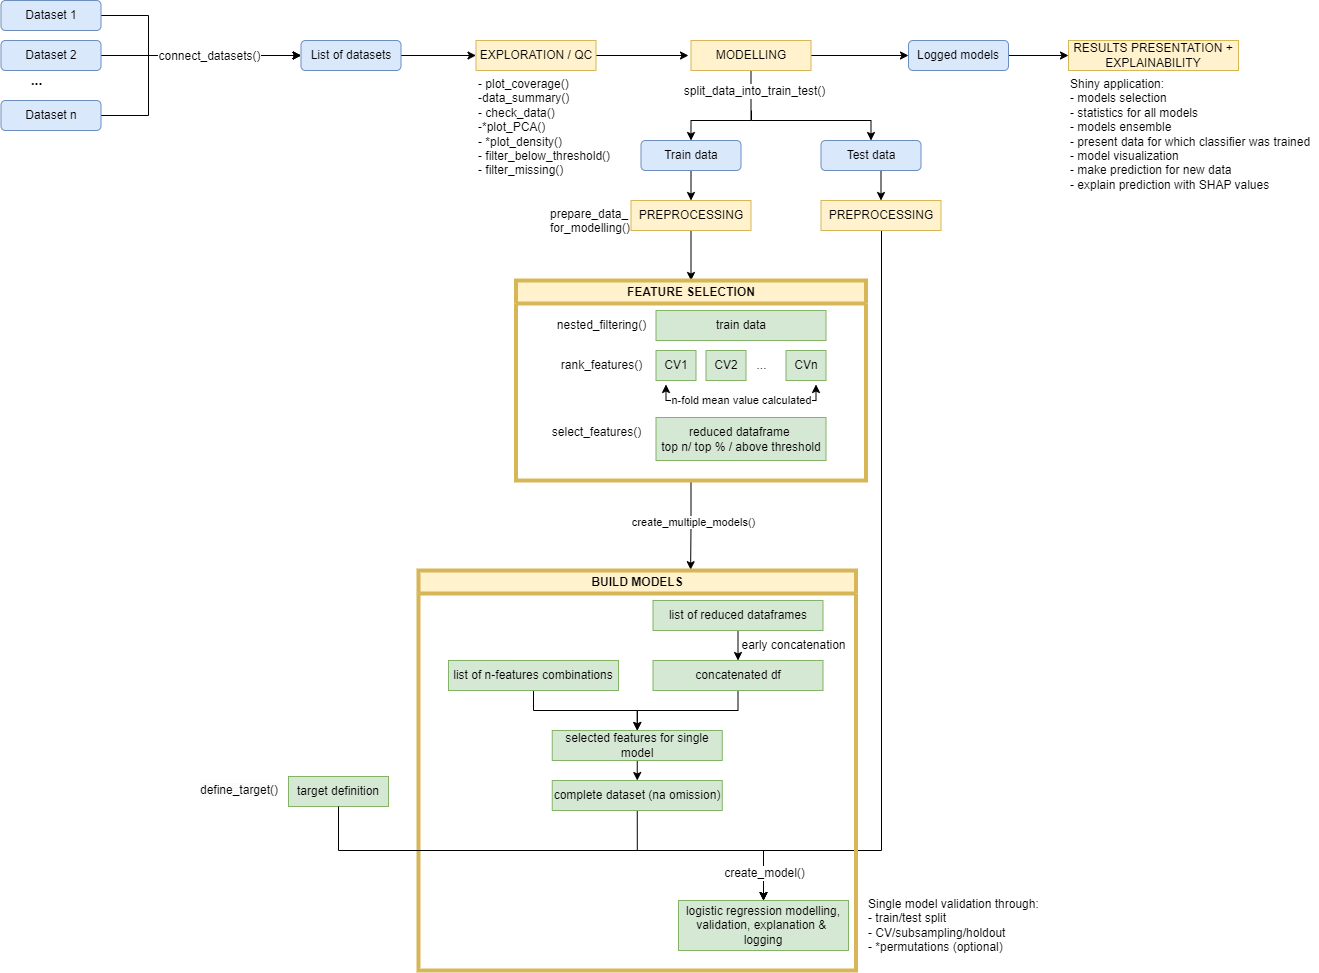

The diagram above was exported from draw.io. Its source (the exported page's mxGraphModel, read from the mxfile embedded in the PNG):
<mxGraphModel dx="2079" dy="499" grid="1" gridSize="10" guides="1" tooltips="1" connect="1" arrows="1" fold="1" page="1" pageScale="1" pageWidth="1169" pageHeight="827" background="#ffffff" math="0" shadow="0">
  <root>
    <mxCell id="0" />
    <mxCell id="1" parent="0" />
    <mxCell id="-nAxxRsJIz5efIMrYj0w-4" style="edgeStyle=orthogonalEdgeStyle;rounded=0;orthogonalLoop=1;jettySize=auto;html=1;exitX=1;exitY=0.5;exitDx=0;exitDy=0;" parent="1" source="8abWPgJwV01gEQhemGC1-1" edge="1">
      <mxGeometry relative="1" as="geometry">
        <mxPoint x="500" y="505" as="targetPoint" />
      </mxGeometry>
    </mxCell>
    <mxCell id="8abWPgJwV01gEQhemGC1-1" value="EXPLORATION / QC" style="rounded=0;whiteSpace=wrap;html=1;fillColor=#fff2cc;strokeColor=#d6b656;" parent="1" vertex="1">
      <mxGeometry x="287.5" y="490" width="120" height="30" as="geometry" />
    </mxCell>
    <mxCell id="PQS6K7ucXSu7okRF4UVd-6" style="edgeStyle=orthogonalEdgeStyle;rounded=0;orthogonalLoop=1;jettySize=auto;html=1;exitX=0.5;exitY=1;exitDx=0;exitDy=0;entryX=0.5;entryY=0;entryDx=0;entryDy=0;entryPerimeter=0;" parent="1" source="8abWPgJwV01gEQhemGC1-5" target="rS81TVq9Hq2X6kCPvqYx-8" edge="1">
      <mxGeometry relative="1" as="geometry">
        <mxPoint x="502.5" y="720" as="targetPoint" />
      </mxGeometry>
    </mxCell>
    <mxCell id="8abWPgJwV01gEQhemGC1-5" value="PREPROCESSING" style="rounded=0;whiteSpace=wrap;html=1;fillColor=#fff2cc;strokeColor=#d6b656;" parent="1" vertex="1">
      <mxGeometry x="442.5" y="650" width="120" height="30" as="geometry" />
    </mxCell>
    <mxCell id="8abWPgJwV01gEQhemGC1-6" value="- plot_coverage()&lt;br&gt;-data_summary()&lt;br&gt;- check_data()&lt;br&gt;-*plot_PCA()&lt;br&gt;- *plot_density()&lt;br&gt;- filter_below_threshold()&lt;br&gt;- filter_missing()" style="text;html=1;strokeColor=none;fillColor=none;align=left;verticalAlign=top;whiteSpace=wrap;rounded=0;" parent="1" vertex="1">
      <mxGeometry x="287.5" y="520" width="150" height="120" as="geometry" />
    </mxCell>
    <mxCell id="K4sEGPcAH3YdBgGbzAi3-4" style="edgeStyle=orthogonalEdgeStyle;rounded=0;orthogonalLoop=1;jettySize=auto;html=1;exitX=0.5;exitY=1;exitDx=0;exitDy=0;entryX=0.5;entryY=0;entryDx=0;entryDy=0;" parent="1" source="8abWPgJwV01gEQhemGC1-11" target="K4sEGPcAH3YdBgGbzAi3-2" edge="1">
      <mxGeometry relative="1" as="geometry">
        <Array as="points">
          <mxPoint x="563" y="570" />
          <mxPoint x="503" y="570" />
        </Array>
      </mxGeometry>
    </mxCell>
    <mxCell id="NFw0gYNgGt-0C-tRG2wa-3" value="&lt;font style=&quot;font-size: 12px;&quot;&gt;split_data_into_train_test()&lt;/font&gt;" style="edgeLabel;html=1;align=center;verticalAlign=middle;resizable=0;points=[];" parent="K4sEGPcAH3YdBgGbzAi3-4" connectable="0" vertex="1">
      <mxGeometry x="-0.7789" y="3" relative="1" as="geometry">
        <mxPoint y="6" as="offset" />
      </mxGeometry>
    </mxCell>
    <mxCell id="NFw0gYNgGt-0C-tRG2wa-4" style="edgeStyle=orthogonalEdgeStyle;rounded=0;orthogonalLoop=1;jettySize=auto;html=1;entryX=0.5;entryY=0;entryDx=0;entryDy=0;" parent="1" target="K4sEGPcAH3YdBgGbzAi3-3" edge="1">
      <mxGeometry relative="1" as="geometry">
        <mxPoint x="563" y="560" as="sourcePoint" />
        <Array as="points">
          <mxPoint x="563" y="570" />
          <mxPoint x="683" y="570" />
        </Array>
      </mxGeometry>
    </mxCell>
    <mxCell id="rS81TVq9Hq2X6kCPvqYx-43" style="edgeStyle=orthogonalEdgeStyle;rounded=0;orthogonalLoop=1;jettySize=auto;html=1;exitX=1;exitY=0.5;exitDx=0;exitDy=0;entryX=0;entryY=0.5;entryDx=0;entryDy=0;" parent="1" source="8abWPgJwV01gEQhemGC1-11" target="rS81TVq9Hq2X6kCPvqYx-42" edge="1">
      <mxGeometry relative="1" as="geometry" />
    </mxCell>
    <mxCell id="8abWPgJwV01gEQhemGC1-11" value="MODELLING" style="rounded=0;whiteSpace=wrap;html=1;fillColor=#fff2cc;strokeColor=#d6b656;" parent="1" vertex="1">
      <mxGeometry x="502.5" y="490" width="120" height="30" as="geometry" />
    </mxCell>
    <mxCell id="8abWPgJwV01gEQhemGC1-12" value="RESULTS PRESENTATION + EXPLAINABILITY" style="rounded=0;whiteSpace=wrap;html=1;fillColor=#fff2cc;strokeColor=#d6b656;" parent="1" vertex="1">
      <mxGeometry x="880" y="490" width="170" height="30" as="geometry" />
    </mxCell>
    <mxCell id="8abWPgJwV01gEQhemGC1-19" style="edgeStyle=orthogonalEdgeStyle;rounded=0;orthogonalLoop=1;jettySize=auto;html=1;exitX=1;exitY=0.5;exitDx=0;exitDy=0;entryX=0;entryY=0.5;entryDx=0;entryDy=0;" parent="1" source="8abWPgJwV01gEQhemGC1-14" target="8abWPgJwV01gEQhemGC1-18" edge="1">
      <mxGeometry relative="1" as="geometry">
        <Array as="points">
          <mxPoint x="-40" y="465" />
          <mxPoint x="-40" y="505" />
        </Array>
      </mxGeometry>
    </mxCell>
    <mxCell id="8abWPgJwV01gEQhemGC1-14" value="Dataset 1" style="rounded=1;whiteSpace=wrap;html=1;align=center;fillColor=#dae8fc;strokeColor=#6c8ebf;" parent="1" vertex="1">
      <mxGeometry x="-187.5" y="450" width="100" height="30" as="geometry" />
    </mxCell>
    <mxCell id="8abWPgJwV01gEQhemGC1-20" style="edgeStyle=orthogonalEdgeStyle;rounded=0;orthogonalLoop=1;jettySize=auto;html=1;exitX=1;exitY=0.5;exitDx=0;exitDy=0;entryX=0;entryY=0.5;entryDx=0;entryDy=0;" parent="1" source="8abWPgJwV01gEQhemGC1-15" target="8abWPgJwV01gEQhemGC1-18" edge="1">
      <mxGeometry relative="1" as="geometry" />
    </mxCell>
    <mxCell id="8abWPgJwV01gEQhemGC1-15" value="Dataset 2" style="rounded=1;whiteSpace=wrap;html=1;align=center;fillColor=#dae8fc;strokeColor=#6c8ebf;" parent="1" vertex="1">
      <mxGeometry x="-187.5" y="490" width="100" height="30" as="geometry" />
    </mxCell>
    <mxCell id="8abWPgJwV01gEQhemGC1-21" style="edgeStyle=orthogonalEdgeStyle;rounded=0;orthogonalLoop=1;jettySize=auto;html=1;exitX=1;exitY=0.5;exitDx=0;exitDy=0;entryX=0;entryY=0.5;entryDx=0;entryDy=0;" parent="1" source="8abWPgJwV01gEQhemGC1-16" target="8abWPgJwV01gEQhemGC1-18" edge="1">
      <mxGeometry relative="1" as="geometry">
        <Array as="points">
          <mxPoint x="-40" y="565" />
          <mxPoint x="-40" y="505" />
        </Array>
      </mxGeometry>
    </mxCell>
    <mxCell id="PQS6K7ucXSu7okRF4UVd-2" value="&lt;font style=&quot;font-size: 12px;&quot;&gt;connect_datasets()&lt;/font&gt;" style="edgeLabel;html=1;align=center;verticalAlign=middle;resizable=0;points=[];" parent="8abWPgJwV01gEQhemGC1-21" connectable="0" vertex="1">
      <mxGeometry x="0.2923" relative="1" as="geometry">
        <mxPoint as="offset" />
      </mxGeometry>
    </mxCell>
    <mxCell id="8abWPgJwV01gEQhemGC1-16" value="Dataset n" style="rounded=1;whiteSpace=wrap;html=1;align=center;fillColor=#dae8fc;strokeColor=#6c8ebf;" parent="1" vertex="1">
      <mxGeometry x="-187.5" y="550" width="100" height="30" as="geometry" />
    </mxCell>
    <mxCell id="8abWPgJwV01gEQhemGC1-17" value="&lt;b&gt;&lt;font style=&quot;font-size: 14px&quot;&gt;...&lt;/font&gt;&lt;/b&gt;" style="text;html=1;align=center;verticalAlign=middle;resizable=0;points=[];autosize=1;" parent="1" vertex="1">
      <mxGeometry x="-167.5" y="520" width="30" height="20" as="geometry" />
    </mxCell>
    <mxCell id="-nAxxRsJIz5efIMrYj0w-3" style="edgeStyle=orthogonalEdgeStyle;rounded=0;orthogonalLoop=1;jettySize=auto;html=1;exitX=1;exitY=0.5;exitDx=0;exitDy=0;entryX=0;entryY=0.5;entryDx=0;entryDy=0;" parent="1" source="8abWPgJwV01gEQhemGC1-18" target="8abWPgJwV01gEQhemGC1-1" edge="1">
      <mxGeometry relative="1" as="geometry" />
    </mxCell>
    <mxCell id="8abWPgJwV01gEQhemGC1-18" value="List of datasets" style="rounded=1;whiteSpace=wrap;html=1;align=center;fillColor=#dae8fc;strokeColor=#6c8ebf;" parent="1" vertex="1">
      <mxGeometry x="112.5" y="490" width="100" height="30" as="geometry" />
    </mxCell>
    <mxCell id="ETvPXYGW1pgLbmQpdBfn-6" value="Shiny application:&lt;br&gt;- models selection&lt;br&gt;- statistics for all models&lt;br&gt;- models ensemble&lt;br&gt;- present data for which classifier was trained&lt;br&gt;- model visualization&lt;br&gt;- make prediction for new data&lt;br&gt;- explain prediction with SHAP values" style="text;html=1;strokeColor=none;fillColor=none;align=left;verticalAlign=top;whiteSpace=wrap;rounded=0;" parent="1" vertex="1">
      <mxGeometry x="880" y="520" width="250" height="120" as="geometry" />
    </mxCell>
    <mxCell id="PQS6K7ucXSu7okRF4UVd-5" style="edgeStyle=orthogonalEdgeStyle;rounded=0;orthogonalLoop=1;jettySize=auto;html=1;exitX=0.5;exitY=1;exitDx=0;exitDy=0;entryX=0.5;entryY=0;entryDx=0;entryDy=0;" parent="1" source="K4sEGPcAH3YdBgGbzAi3-2" target="8abWPgJwV01gEQhemGC1-5" edge="1">
      <mxGeometry relative="1" as="geometry" />
    </mxCell>
    <mxCell id="K4sEGPcAH3YdBgGbzAi3-2" value="Train data" style="rounded=1;whiteSpace=wrap;html=1;align=center;labelBackgroundColor=none;fillColor=#dae8fc;strokeColor=#6c8ebf;" parent="1" vertex="1">
      <mxGeometry x="452.5" y="590" width="100" height="30" as="geometry" />
    </mxCell>
    <mxCell id="rS81TVq9Hq2X6kCPvqYx-36" style="edgeStyle=orthogonalEdgeStyle;rounded=0;orthogonalLoop=1;jettySize=auto;html=1;entryX=0.5;entryY=0;entryDx=0;entryDy=0;" parent="1" target="rS81TVq9Hq2X6kCPvqYx-34" edge="1">
      <mxGeometry relative="1" as="geometry">
        <mxPoint x="690" y="680" as="sourcePoint" />
        <Array as="points">
          <mxPoint x="693" y="1300" />
          <mxPoint x="575" y="1300" />
        </Array>
      </mxGeometry>
    </mxCell>
    <mxCell id="-nAxxRsJIz5efIMrYj0w-2" style="edgeStyle=orthogonalEdgeStyle;rounded=0;orthogonalLoop=1;jettySize=auto;html=1;exitX=0.5;exitY=1;exitDx=0;exitDy=0;entryX=0.5;entryY=0;entryDx=0;entryDy=0;" parent="1" source="K4sEGPcAH3YdBgGbzAi3-3" target="-nAxxRsJIz5efIMrYj0w-1" edge="1">
      <mxGeometry relative="1" as="geometry" />
    </mxCell>
    <mxCell id="K4sEGPcAH3YdBgGbzAi3-3" value="Test data" style="rounded=1;whiteSpace=wrap;html=1;align=center;labelBackgroundColor=none;fillColor=#dae8fc;strokeColor=#6c8ebf;" parent="1" vertex="1">
      <mxGeometry x="632.5" y="590" width="100" height="30" as="geometry" />
    </mxCell>
    <mxCell id="8abWPgJwV01gEQhemGC1-2" value="prepare_data_&lt;br&gt;for_modelling()" style="text;html=1;strokeColor=none;fillColor=none;align=left;verticalAlign=top;whiteSpace=wrap;rounded=0;" parent="1" vertex="1">
      <mxGeometry x="360" y="650" width="77.5" height="30" as="geometry" />
    </mxCell>
    <mxCell id="NFw0gYNgGt-0C-tRG2wa-12" value="train data" style="rounded=0;whiteSpace=wrap;html=1;fillColor=#d5e8d4;strokeColor=#82b366;" parent="1" vertex="1">
      <mxGeometry x="467.5" y="760" width="170" height="30" as="geometry" />
    </mxCell>
    <mxCell id="NFw0gYNgGt-0C-tRG2wa-14" value="CV1" style="rounded=0;whiteSpace=wrap;html=1;fillColor=#d5e8d4;strokeColor=#82b366;" parent="1" vertex="1">
      <mxGeometry x="467.5" y="800" width="40" height="30" as="geometry" />
    </mxCell>
    <mxCell id="NFw0gYNgGt-0C-tRG2wa-15" value="CV2" style="rounded=0;whiteSpace=wrap;html=1;fillColor=#d5e8d4;strokeColor=#82b366;" parent="1" vertex="1">
      <mxGeometry x="517.5" y="800" width="40" height="30" as="geometry" />
    </mxCell>
    <mxCell id="NFw0gYNgGt-0C-tRG2wa-16" value="CVn" style="rounded=0;whiteSpace=wrap;html=1;fillColor=#d5e8d4;strokeColor=#82b366;" parent="1" vertex="1">
      <mxGeometry x="597.5" y="800" width="40" height="30" as="geometry" />
    </mxCell>
    <mxCell id="NFw0gYNgGt-0C-tRG2wa-17" value="..." style="text;html=1;align=center;verticalAlign=middle;resizable=0;points=[];autosize=1;strokeColor=none;fillColor=none;" parent="1" vertex="1">
      <mxGeometry x="557.5" y="800" width="30" height="30" as="geometry" />
    </mxCell>
    <mxCell id="NFw0gYNgGt-0C-tRG2wa-18" value="nested_filtering()" style="text;html=1;align=center;verticalAlign=middle;resizable=0;points=[];autosize=1;strokeColor=none;fillColor=none;" parent="1" vertex="1">
      <mxGeometry x="357.5" y="760" width="110" height="30" as="geometry" />
    </mxCell>
    <mxCell id="rS81TVq9Hq2X6kCPvqYx-1" value="" style="endArrow=classic;html=1;rounded=0;edgeStyle=orthogonalEdgeStyle;startArrow=classic;startFill=1;" parent="1" edge="1">
      <mxGeometry width="50" height="50" relative="1" as="geometry">
        <mxPoint x="477.5" y="834" as="sourcePoint" />
        <mxPoint x="627.5" y="834" as="targetPoint" />
        <Array as="points">
          <mxPoint x="477.5" y="850" />
          <mxPoint x="627.5" y="850" />
        </Array>
      </mxGeometry>
    </mxCell>
    <mxCell id="rS81TVq9Hq2X6kCPvqYx-5" value="n-fold mean value calculated" style="edgeLabel;html=1;align=center;verticalAlign=middle;resizable=0;points=[];" parent="rS81TVq9Hq2X6kCPvqYx-1" connectable="0" vertex="1">
      <mxGeometry y="1" relative="1" as="geometry">
        <mxPoint as="offset" />
      </mxGeometry>
    </mxCell>
    <mxCell id="rS81TVq9Hq2X6kCPvqYx-6" value="reduced dataframe&amp;nbsp;&lt;br&gt;top n/ top % / above threshold" style="rounded=0;whiteSpace=wrap;html=1;fillColor=#d5e8d4;strokeColor=#82b366;" parent="1" vertex="1">
      <mxGeometry x="467.5" y="867" width="170" height="43" as="geometry" />
    </mxCell>
    <mxCell id="rS81TVq9Hq2X6kCPvqYx-39" style="edgeStyle=orthogonalEdgeStyle;rounded=0;orthogonalLoop=1;jettySize=auto;html=1;exitX=0.5;exitY=1;exitDx=0;exitDy=0;entryX=0.622;entryY=-0.002;entryDx=0;entryDy=0;entryPerimeter=0;" parent="1" source="rS81TVq9Hq2X6kCPvqYx-8" target="rS81TVq9Hq2X6kCPvqYx-13" edge="1">
      <mxGeometry relative="1" as="geometry" />
    </mxCell>
    <mxCell id="rS81TVq9Hq2X6kCPvqYx-40" value="create_multiple_models()" style="edgeLabel;html=1;align=center;verticalAlign=middle;resizable=0;points=[];" parent="rS81TVq9Hq2X6kCPvqYx-39" connectable="0" vertex="1">
      <mxGeometry x="-0.0848" y="2" relative="1" as="geometry">
        <mxPoint as="offset" />
      </mxGeometry>
    </mxCell>
    <mxCell id="rS81TVq9Hq2X6kCPvqYx-8" value="FEATURE SELECTION" style="swimlane;whiteSpace=wrap;html=1;fillColor=#fff2cc;strokeColor=#d6b656;strokeWidth=4;" parent="1" vertex="1">
      <mxGeometry x="327.5" y="730" width="350" height="200" as="geometry" />
    </mxCell>
    <mxCell id="NFw0gYNgGt-0C-tRG2wa-19" value="rank_features()" style="text;html=1;align=center;verticalAlign=middle;resizable=0;points=[];autosize=1;strokeColor=none;fillColor=none;" parent="rS81TVq9Hq2X6kCPvqYx-8" vertex="1">
      <mxGeometry x="35" y="70" width="100" height="30" as="geometry" />
    </mxCell>
    <mxCell id="rS81TVq9Hq2X6kCPvqYx-7" value="select_features()" style="text;html=1;align=center;verticalAlign=middle;resizable=0;points=[];autosize=1;strokeColor=none;fillColor=none;" parent="rS81TVq9Hq2X6kCPvqYx-8" vertex="1">
      <mxGeometry x="25" y="137" width="110" height="30" as="geometry" />
    </mxCell>
    <mxCell id="rS81TVq9Hq2X6kCPvqYx-13" value="BUILD MODELS" style="swimlane;whiteSpace=wrap;html=1;fillColor=#fff2cc;strokeColor=#d6b656;strokeWidth=4;" parent="1" vertex="1">
      <mxGeometry x="230" y="1020" width="437.5" height="400" as="geometry" />
    </mxCell>
    <mxCell id="rS81TVq9Hq2X6kCPvqYx-21" style="edgeStyle=orthogonalEdgeStyle;rounded=0;orthogonalLoop=1;jettySize=auto;html=1;exitX=0.5;exitY=1;exitDx=0;exitDy=0;entryX=0.5;entryY=0;entryDx=0;entryDy=0;" parent="rS81TVq9Hq2X6kCPvqYx-13" source="rS81TVq9Hq2X6kCPvqYx-16" target="rS81TVq9Hq2X6kCPvqYx-17" edge="1">
      <mxGeometry relative="1" as="geometry" />
    </mxCell>
    <mxCell id="rS81TVq9Hq2X6kCPvqYx-16" value="list of reduced dataframes" style="rounded=0;whiteSpace=wrap;html=1;fillColor=#d5e8d4;strokeColor=#82b366;" parent="rS81TVq9Hq2X6kCPvqYx-13" vertex="1">
      <mxGeometry x="234.5" y="30" width="170" height="30" as="geometry" />
    </mxCell>
    <mxCell id="rS81TVq9Hq2X6kCPvqYx-31" style="edgeStyle=orthogonalEdgeStyle;rounded=0;orthogonalLoop=1;jettySize=auto;html=1;exitX=0.5;exitY=1;exitDx=0;exitDy=0;entryX=0.5;entryY=0;entryDx=0;entryDy=0;" parent="rS81TVq9Hq2X6kCPvqYx-13" source="rS81TVq9Hq2X6kCPvqYx-17" target="rS81TVq9Hq2X6kCPvqYx-29" edge="1">
      <mxGeometry relative="1" as="geometry" />
    </mxCell>
    <mxCell id="rS81TVq9Hq2X6kCPvqYx-17" value="concatenated df" style="rounded=0;whiteSpace=wrap;html=1;fillColor=#d5e8d4;strokeColor=#82b366;" parent="rS81TVq9Hq2X6kCPvqYx-13" vertex="1">
      <mxGeometry x="234.5" y="90" width="170" height="30" as="geometry" />
    </mxCell>
    <mxCell id="rS81TVq9Hq2X6kCPvqYx-23" value="early concatenation" style="text;html=1;align=center;verticalAlign=middle;resizable=0;points=[];autosize=1;strokeColor=none;fillColor=none;" parent="rS81TVq9Hq2X6kCPvqYx-13" vertex="1">
      <mxGeometry x="310" y="60" width="130" height="30" as="geometry" />
    </mxCell>
    <mxCell id="rS81TVq9Hq2X6kCPvqYx-30" style="edgeStyle=orthogonalEdgeStyle;rounded=0;orthogonalLoop=1;jettySize=auto;html=1;exitX=0.5;exitY=1;exitDx=0;exitDy=0;entryX=0.5;entryY=0;entryDx=0;entryDy=0;" parent="rS81TVq9Hq2X6kCPvqYx-13" source="rS81TVq9Hq2X6kCPvqYx-24" target="rS81TVq9Hq2X6kCPvqYx-29" edge="1">
      <mxGeometry relative="1" as="geometry" />
    </mxCell>
    <mxCell id="rS81TVq9Hq2X6kCPvqYx-24" value="list of n-features combinations" style="rounded=0;whiteSpace=wrap;html=1;fillColor=#d5e8d4;strokeColor=#82b366;" parent="rS81TVq9Hq2X6kCPvqYx-13" vertex="1">
      <mxGeometry x="30" y="90" width="170" height="30" as="geometry" />
    </mxCell>
    <mxCell id="rS81TVq9Hq2X6kCPvqYx-33" style="edgeStyle=orthogonalEdgeStyle;rounded=0;orthogonalLoop=1;jettySize=auto;html=1;exitX=0.5;exitY=1;exitDx=0;exitDy=0;entryX=0.5;entryY=0;entryDx=0;entryDy=0;" parent="rS81TVq9Hq2X6kCPvqYx-13" source="rS81TVq9Hq2X6kCPvqYx-29" target="rS81TVq9Hq2X6kCPvqYx-32" edge="1">
      <mxGeometry relative="1" as="geometry" />
    </mxCell>
    <mxCell id="rS81TVq9Hq2X6kCPvqYx-29" value="selected features for single model" style="rounded=0;whiteSpace=wrap;html=1;fillColor=#d5e8d4;strokeColor=#82b366;" parent="rS81TVq9Hq2X6kCPvqYx-13" vertex="1">
      <mxGeometry x="133.75" y="160" width="170" height="30" as="geometry" />
    </mxCell>
    <mxCell id="rS81TVq9Hq2X6kCPvqYx-35" style="edgeStyle=orthogonalEdgeStyle;rounded=0;orthogonalLoop=1;jettySize=auto;html=1;exitX=0.5;exitY=1;exitDx=0;exitDy=0;" parent="rS81TVq9Hq2X6kCPvqYx-13" source="rS81TVq9Hq2X6kCPvqYx-32" target="rS81TVq9Hq2X6kCPvqYx-34" edge="1">
      <mxGeometry relative="1" as="geometry">
        <Array as="points">
          <mxPoint x="219" y="280" />
          <mxPoint x="345" y="280" />
        </Array>
      </mxGeometry>
    </mxCell>
    <mxCell id="rS81TVq9Hq2X6kCPvqYx-32" value="complete dataset (na omission)" style="rounded=0;whiteSpace=wrap;html=1;fillColor=#d5e8d4;strokeColor=#82b366;" parent="rS81TVq9Hq2X6kCPvqYx-13" vertex="1">
      <mxGeometry x="133.75" y="210" width="170" height="30" as="geometry" />
    </mxCell>
    <mxCell id="rS81TVq9Hq2X6kCPvqYx-34" value="logistic regression modelling, validation, explanation &amp;amp;&amp;nbsp; logging" style="rounded=0;whiteSpace=wrap;html=1;fillColor=#d5e8d4;strokeColor=#82b366;" parent="rS81TVq9Hq2X6kCPvqYx-13" vertex="1">
      <mxGeometry x="260" y="330" width="170" height="50" as="geometry" />
    </mxCell>
    <mxCell id="rS81TVq9Hq2X6kCPvqYx-44" style="edgeStyle=orthogonalEdgeStyle;rounded=0;orthogonalLoop=1;jettySize=auto;html=1;exitX=1;exitY=0.5;exitDx=0;exitDy=0;entryX=0;entryY=0.5;entryDx=0;entryDy=0;" parent="1" source="rS81TVq9Hq2X6kCPvqYx-42" target="8abWPgJwV01gEQhemGC1-12" edge="1">
      <mxGeometry relative="1" as="geometry" />
    </mxCell>
    <mxCell id="rS81TVq9Hq2X6kCPvqYx-42" value="Logged models" style="rounded=1;whiteSpace=wrap;html=1;align=center;fillColor=#dae8fc;strokeColor=#6c8ebf;" parent="1" vertex="1">
      <mxGeometry x="720" y="490" width="100" height="30" as="geometry" />
    </mxCell>
    <mxCell id="rS81TVq9Hq2X6kCPvqYx-45" value="target definition" style="rounded=0;whiteSpace=wrap;html=1;fillColor=#d5e8d4;strokeColor=#82b366;" parent="1" vertex="1">
      <mxGeometry x="100" y="1226" width="100" height="30" as="geometry" />
    </mxCell>
    <mxCell id="rS81TVq9Hq2X6kCPvqYx-46" style="edgeStyle=orthogonalEdgeStyle;rounded=0;orthogonalLoop=1;jettySize=auto;html=1;exitX=0.5;exitY=1;exitDx=0;exitDy=0;entryX=0.5;entryY=0;entryDx=0;entryDy=0;" parent="1" source="rS81TVq9Hq2X6kCPvqYx-45" target="rS81TVq9Hq2X6kCPvqYx-34" edge="1">
      <mxGeometry relative="1" as="geometry">
        <Array as="points">
          <mxPoint x="150" y="1300" />
          <mxPoint x="575" y="1300" />
        </Array>
      </mxGeometry>
    </mxCell>
    <mxCell id="rS81TVq9Hq2X6kCPvqYx-47" value="&lt;font style=&quot;font-size: 12px;&quot;&gt;create_model()&lt;/font&gt;" style="edgeLabel;html=1;align=center;verticalAlign=middle;resizable=0;points=[];" parent="rS81TVq9Hq2X6kCPvqYx-46" connectable="0" vertex="1">
      <mxGeometry x="0.8685" y="2" relative="1" as="geometry">
        <mxPoint x="-2" y="6" as="offset" />
      </mxGeometry>
    </mxCell>
    <mxCell id="rS81TVq9Hq2X6kCPvqYx-49" value="&lt;span style=&quot;color: rgb(0, 0, 0); font-family: Helvetica; font-size: 12px; font-style: normal; font-variant-ligatures: normal; font-variant-caps: normal; font-weight: 400; letter-spacing: normal; orphans: 2; text-align: left; text-indent: 0px; text-transform: none; widows: 2; word-spacing: 0px; -webkit-text-stroke-width: 0px; background-color: rgb(251, 251, 251); text-decoration-thickness: initial; text-decoration-style: initial; text-decoration-color: initial; float: none; display: inline !important;&quot;&gt;define_target()&lt;/span&gt;" style="text;whiteSpace=wrap;html=1;" parent="1" vertex="1">
      <mxGeometry x="10" y="1226" width="110" height="40" as="geometry" />
    </mxCell>
    <mxCell id="rS81TVq9Hq2X6kCPvqYx-50" value="Single model validation through:&lt;br&gt;- train/test split&lt;br&gt;- CV/subsampling/holdout&lt;br&gt;- *permutations (optional)" style="text;html=1;align=left;verticalAlign=middle;resizable=0;points=[];autosize=1;strokeColor=none;fillColor=none;" parent="1" vertex="1">
      <mxGeometry x="677.5" y="1340" width="190" height="70" as="geometry" />
    </mxCell>
    <mxCell id="-nAxxRsJIz5efIMrYj0w-1" value="PREPROCESSING" style="rounded=0;whiteSpace=wrap;html=1;fillColor=#fff2cc;strokeColor=#d6b656;" parent="1" vertex="1">
      <mxGeometry x="632.5" y="650" width="120" height="30" as="geometry" />
    </mxCell>
  </root>
</mxGraphModel>